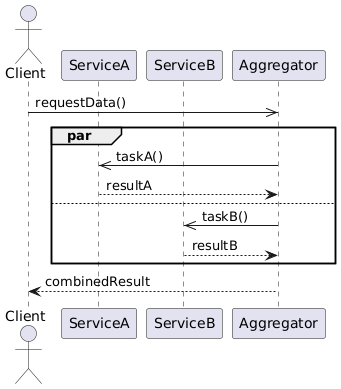

The diagram above was rendered by PlantUML. Its source (embedded in the PNG):
@startuml
actor Client
participant ServiceA
participant ServiceB
participant Aggregator

Client ->> Aggregator: requestData()
par
    Aggregator ->> ServiceA: taskA()
    ServiceA --> Aggregator: resultA
else
    Aggregator ->> ServiceB: taskB()
    ServiceB --> Aggregator: resultB
end
Aggregator --> Client: combinedResult
@enduml